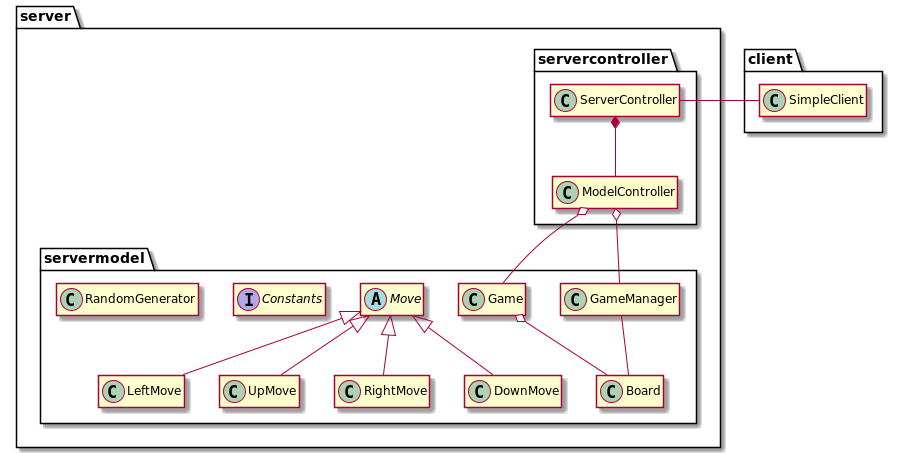

The diagram above was rendered by PlantUML. Its source (embedded in the PNG):
@startuml
skinparam classAttributeIconSize 0
hide members

package server {
    package servercontroller {
        class ServerController
        class ModelController
    }

    package servermodel {
        class Board

        class GameManager


        class Game


        abstract class Move

        class LeftMove extends Move
        class UpMove extends Move
        class RightMove extends Move
        class DownMove extends Move

        interface Constants
        class RandomGenerator
    }
}

package client {
    class SimpleClient
}

ServerController - SimpleClient
ServerController *-- ModelController
Game --o ModelController
ModelController o-- GameManager
Game o-- Board
GameManager -- Board

hide members
@enduml